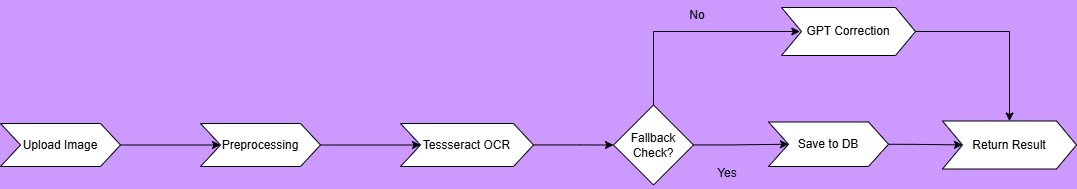

The diagram above was exported from draw.io. Its source (the exported page's mxGraphModel, read from the mxfile embedded in the PNG):
<mxGraphModel dx="1491" dy="764" grid="0" gridSize="10" guides="1" tooltips="1" connect="1" arrows="1" fold="1" page="0" pageScale="1" pageWidth="827" pageHeight="1169" background="#CC99FF" math="0" shadow="0">
  <root>
    <mxCell id="0" />
    <mxCell id="1" parent="0" />
    <mxCell id="p9_m0VXhipwR-yU7egmg-12" value="" style="edgeStyle=orthogonalEdgeStyle;rounded=0;orthogonalLoop=1;jettySize=auto;html=1;" edge="1" parent="1" source="p9_m0VXhipwR-yU7egmg-10" target="p9_m0VXhipwR-yU7egmg-11">
      <mxGeometry relative="1" as="geometry" />
    </mxCell>
    <mxCell id="p9_m0VXhipwR-yU7egmg-10" value="Upload Image" style="shape=step;perimeter=stepPerimeter;whiteSpace=wrap;html=1;fixedSize=1;" vertex="1" parent="1">
      <mxGeometry x="84" y="218" width="120" height="43" as="geometry" />
    </mxCell>
    <mxCell id="p9_m0VXhipwR-yU7egmg-14" value="" style="edgeStyle=orthogonalEdgeStyle;rounded=0;orthogonalLoop=1;jettySize=auto;html=1;" edge="1" parent="1" source="p9_m0VXhipwR-yU7egmg-11" target="p9_m0VXhipwR-yU7egmg-13">
      <mxGeometry relative="1" as="geometry" />
    </mxCell>
    <mxCell id="p9_m0VXhipwR-yU7egmg-11" value="Preprocessing" style="shape=step;perimeter=stepPerimeter;whiteSpace=wrap;html=1;fixedSize=1;" vertex="1" parent="1">
      <mxGeometry x="284" y="218" width="120" height="43" as="geometry" />
    </mxCell>
    <mxCell id="p9_m0VXhipwR-yU7egmg-18" value="" style="edgeStyle=orthogonalEdgeStyle;rounded=0;orthogonalLoop=1;jettySize=auto;html=1;entryX=0;entryY=0.5;entryDx=0;entryDy=0;" edge="1" parent="1" target="p9_m0VXhipwR-yU7egmg-17">
      <mxGeometry relative="1" as="geometry">
        <mxPoint x="617.0035548172758" y="239.42857142857144" as="sourcePoint" />
        <mxPoint x="695.07" y="169.99999999999966" as="targetPoint" />
        <Array as="points">
          <mxPoint x="664" y="240" />
          <mxPoint x="664" y="240" />
        </Array>
      </mxGeometry>
    </mxCell>
    <mxCell id="p9_m0VXhipwR-yU7egmg-13" value="Tessseract OCR" style="shape=step;perimeter=stepPerimeter;whiteSpace=wrap;html=1;fixedSize=1;" vertex="1" parent="1">
      <mxGeometry x="484" y="218" width="133" height="43" as="geometry" />
    </mxCell>
    <mxCell id="p9_m0VXhipwR-yU7egmg-20" value="" style="edgeStyle=orthogonalEdgeStyle;rounded=0;orthogonalLoop=1;jettySize=auto;html=1;" edge="1" parent="1">
      <mxGeometry relative="1" as="geometry">
        <mxPoint x="737" y="201.5" as="sourcePoint" />
        <mxPoint x="883.3333333333335" y="126.00000000000011" as="targetPoint" />
        <Array as="points">
          <mxPoint x="737" y="126" />
        </Array>
      </mxGeometry>
    </mxCell>
    <mxCell id="p9_m0VXhipwR-yU7egmg-24" value="" style="edgeStyle=orthogonalEdgeStyle;rounded=0;orthogonalLoop=1;jettySize=auto;html=1;" edge="1" parent="1" source="p9_m0VXhipwR-yU7egmg-17" target="p9_m0VXhipwR-yU7egmg-23">
      <mxGeometry relative="1" as="geometry" />
    </mxCell>
    <mxCell id="p9_m0VXhipwR-yU7egmg-17" value="Fallback Check?" style="rhombus;whiteSpace=wrap;html=1;" vertex="1" parent="1">
      <mxGeometry x="697" y="199.5" width="80" height="80" as="geometry" />
    </mxCell>
    <mxCell id="p9_m0VXhipwR-yU7egmg-27" value="" style="edgeStyle=orthogonalEdgeStyle;rounded=0;orthogonalLoop=1;jettySize=auto;html=1;" edge="1" parent="1" source="p9_m0VXhipwR-yU7egmg-19" target="p9_m0VXhipwR-yU7egmg-26">
      <mxGeometry relative="1" as="geometry" />
    </mxCell>
    <mxCell id="p9_m0VXhipwR-yU7egmg-19" value="GPT Correction" style="shape=step;perimeter=stepPerimeter;whiteSpace=wrap;html=1;fixedSize=1;" vertex="1" parent="1">
      <mxGeometry x="865" y="102" width="134" height="48" as="geometry" />
    </mxCell>
    <mxCell id="p9_m0VXhipwR-yU7egmg-21" value="No" style="text;html=1;align=center;verticalAlign=middle;whiteSpace=wrap;rounded=0;" vertex="1" parent="1">
      <mxGeometry x="751" y="95" width="60" height="30" as="geometry" />
    </mxCell>
    <mxCell id="p9_m0VXhipwR-yU7egmg-28" style="edgeStyle=orthogonalEdgeStyle;rounded=0;orthogonalLoop=1;jettySize=auto;html=1;exitX=1;exitY=0.5;exitDx=0;exitDy=0;" edge="1" parent="1" source="p9_m0VXhipwR-yU7egmg-23" target="p9_m0VXhipwR-yU7egmg-26">
      <mxGeometry relative="1" as="geometry" />
    </mxCell>
    <mxCell id="p9_m0VXhipwR-yU7egmg-23" value="Save to DB" style="shape=step;perimeter=stepPerimeter;whiteSpace=wrap;html=1;fixedSize=1;" vertex="1" parent="1">
      <mxGeometry x="852" y="216.5" width="120" height="44.5" as="geometry" />
    </mxCell>
    <mxCell id="p9_m0VXhipwR-yU7egmg-25" value="Yes" style="text;html=1;align=center;verticalAlign=middle;whiteSpace=wrap;rounded=0;" vertex="1" parent="1">
      <mxGeometry x="781" y="253" width="60" height="30" as="geometry" />
    </mxCell>
    <mxCell id="p9_m0VXhipwR-yU7egmg-26" value="Return Result" style="shape=step;perimeter=stepPerimeter;whiteSpace=wrap;html=1;fixedSize=1;" vertex="1" parent="1">
      <mxGeometry x="1026" y="215.5" width="134" height="48" as="geometry" />
    </mxCell>
  </root>
</mxGraphModel>